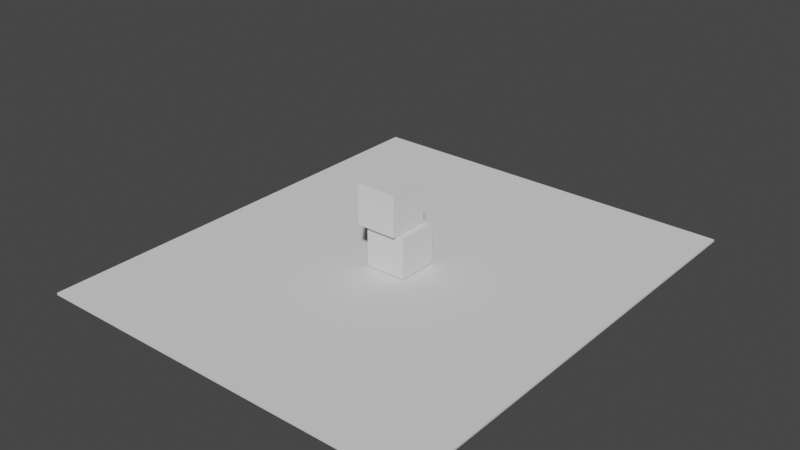 # Source: scene.blend  (saved by Blender 3.5.10; exported with 4.5.12 LTS)
import bpy
from mathutils import Matrix  # noqa: F401  (used for matrix-valued properties, if any)

bpy.ops.wm.read_factory_settings(use_empty=True)
scene = bpy.context.scene
scene.name = 'Scene'

# ---- collections
col_collection = bpy.data.collections.new('Collection'); scene.collection.children.link(col_collection)

# ---- world
world_world = bpy.data.worlds.new('World'); scene.world = world_world
world_world.use_nodes = True; world_world.node_tree.nodes.clear()
_N = world_world.node_tree.nodes; _L = world_world.node_tree.links
n0 = _N.new('ShaderNodeOutputWorld'); n0.name = 'World Output'; n0.location = (300, 300)
n1 = _N.new('ShaderNodeBackground'); n1.name = 'Background'; n1.location = (10, 300)
n1.inputs[0].default_value = (0.05088, 0.05088, 0.05088, 1.0)
_L.new(n1.outputs[0], n0.inputs[0])
n0.is_active_output = True
world_world.color = (0.05088, 0.05088, 0.05088)
world_world.use_sun_shadow = False
world_world.sun_shadow_jitter_overblur = 0.0

# ---- meshes
me_flloor = bpy.data.meshes.new('flloor')
me_flloor.from_pydata([(-4.055, -4.055, -0.05125), (-4.055, -4.055, 0.05125), (-4.055, 4.055, -0.05125), (-4.055, 4.055, 0.05125), (4.055, -4.055, -0.05125), (4.055, -4.055, 0.05125), (4.055, 4.055, -0.05125), (4.055, 4.055, 0.05125)], [], [(0, 1, 3, 2), (2, 3, 7, 6), (6, 7, 5, 4), (4, 5, 1, 0), (2, 6, 4, 0), (7, 3, 1, 5)])
_uv = me_flloor.uv_layers.new(name='UVMap')
_uv.uv.foreach_set('vector', [0.375, 0.0, 0.625, 0.0, 0.625, 0.25, 0.375, 0.25, 0.375, 0.25, 0.625, 0.25, 0.625, 0.5, 0.375, 0.5, 0.375, 0.5, 0.625, 0.5, 0.625, 0.75, 0.375, 0.75, 0.375, 0.75, 0.625, 0.75, 0.625, 1.0, 0.375, 1.0, 0.125, 0.5, 0.375, 0.5, 0.375, 0.75, 0.125, 0.75, 0.625, 0.5, 0.875, 0.5, 0.875, 0.75, 0.625, 0.75])
me_flloor.update()
me_cube_brick = bpy.data.meshes.new('cube-brick')
me_cube_brick.from_pydata([(-1.0, -1.0, -1.0), (-1.0, -1.0, 1.0), (-1.0, 1.0, -1.0), (-1.0, 1.0, 1.0), (1.0, -1.0, -1.0), (1.0, -1.0, 1.0), (1.0, 1.0, -1.0), (1.0, 1.0, 1.0)], [], [(0, 1, 3, 2), (2, 3, 7, 6), (6, 7, 5, 4), (4, 5, 1, 0), (2, 6, 4, 0), (7, 3, 1, 5)])
_uv = me_cube_brick.uv_layers.new(name='UVMap')
_uv.uv.foreach_set('vector', [0.375, 0.0, 0.625, 0.0, 0.625, 0.25, 0.375, 0.25, 0.375, 0.25, 0.625, 0.25, 0.625, 0.5, 0.375, 0.5, 0.375, 0.5, 0.625, 0.5, 0.625, 0.75, 0.375, 0.75, 0.375, 0.75, 0.625, 0.75, 0.625, 1.0, 0.375, 1.0, 0.125, 0.5, 0.375, 0.5, 0.375, 0.75, 0.125, 0.75, 0.625, 0.5, 0.875, 0.5, 0.875, 0.75, 0.625, 0.75])
me_cube_brick.update()

# ---- objects
ob_floor = bpy.data.objects.new('floor', me_flloor)
ob_cube_brick_000 = bpy.data.objects.new('cube-brick.000', me_cube_brick)
ob_cube_brick_001 = bpy.data.objects.new('cube-brick.001', me_cube_brick)
ob_bricks = bpy.data.objects.new('bricks', None)

# ---- transforms, parenting, visibility, modifiers, constraints
ob_floor.location = (0.0, 0.0, 0.0)
ob_floor.scale = (2.366, 2.745, 1.0)
ob_cube_brick_000.parent = ob_bricks
ob_cube_brick_000.location = (0.0, 0.0, 1.108)
ob_cube_brick_001.parent = ob_bricks
ob_cube_brick_001.location = (-0.3022, -0.2574, 3.134)
ob_bricks.location = (0.0, 0.0, 0.0)

# ---- collection membership
col_collection.objects.link(ob_floor)
col_collection.objects.link(ob_cube_brick_000)
col_collection.objects.link(ob_cube_brick_001)
col_collection.objects.link(ob_bricks)

# ---- scene / render settings (as saved in the file)
scene.frame_start = 1; scene.frame_end = 250; scene.frame_set(1)
scene.render.engine = 'BLENDER_EEVEE_NEXT'
scene.cycles.sampling_pattern = 'TABULATED_SOBOL'
scene.view_settings.view_transform = 'Filmic'
bpy.context.view_layer.update()

# ---- added for rendering (the .blend has no active camera and no usable light): camera, sun
cam_auto = bpy.data.cameras.new('AutoCamera')
cam_auto.lens = 50.0
cam_auto.sensor_width = 36.0
cam_auto.clip_end = 1000.0
ob_auto_camera = bpy.data.objects.new('AutoCamera', cam_auto)
scene.collection.objects.link(ob_auto_camera)
ob_auto_camera.location = (27.4682, -32.9618, 24.0157)
ob_auto_camera.rotation_euler = (1.09748, -7.21219e-08, 0.694738)
scene.camera = ob_auto_camera
light_auto_sun = bpy.data.lights.new('AutoSun', 'SUN')
light_auto_sun.energy = 3.0
light_auto_sun.angle = 0.0523599
ob_auto_sun = bpy.data.objects.new('AutoSun', light_auto_sun)
scene.collection.objects.link(ob_auto_sun)
ob_auto_sun.rotation_euler = (0.872665, 0.174533, 0.523599)
bpy.context.view_layer.update()
